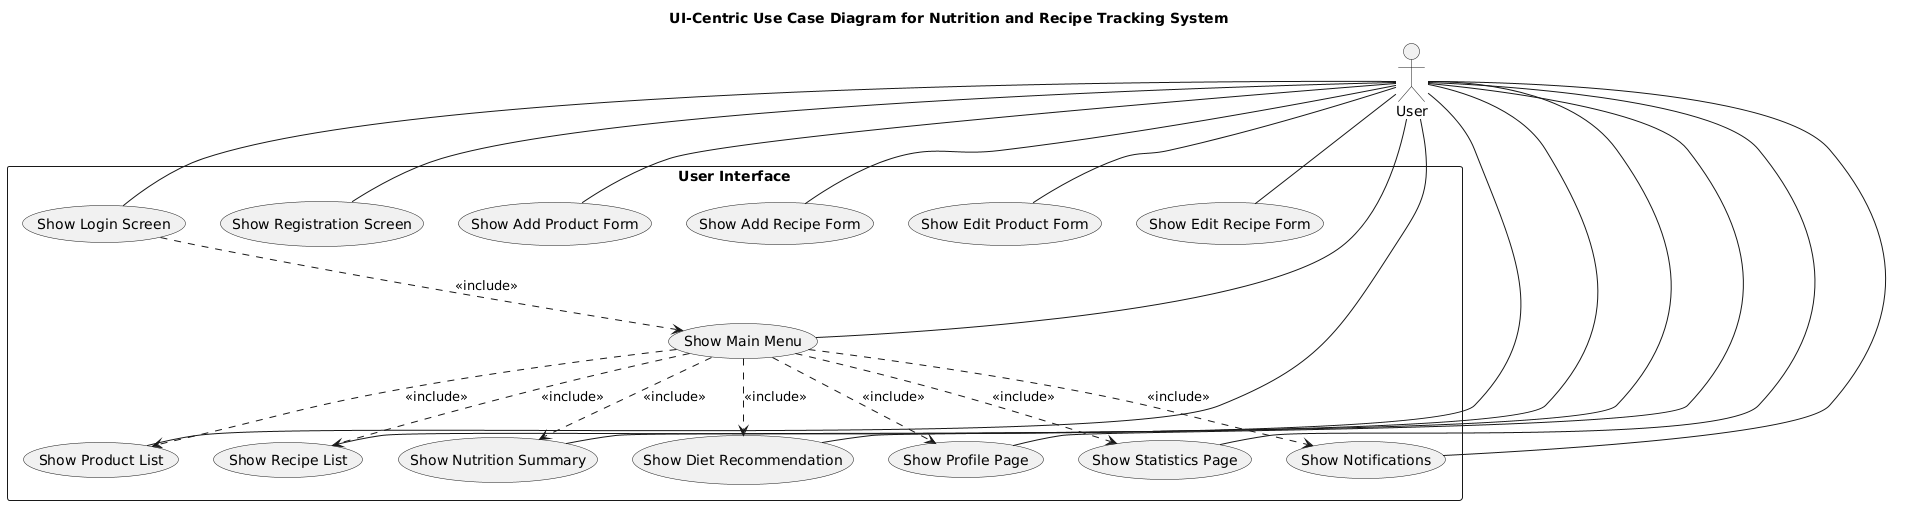

The diagram above was rendered by PlantUML. Its source (embedded in the PNG):
@startuml
title UI-Centric Use Case Diagram for Nutrition and Recipe Tracking System

actor User

rectangle "User Interface" {
    (Show Login Screen)
    (Show Registration Screen)
    (Show Main Menu)
    (Show Product List)
    (Show Recipe List)
    (Show Add Product Form)
    (Show Add Recipe Form)
    (Show Edit Product Form)
    (Show Edit Recipe Form)
    (Show Nutrition Summary)
    (Show Diet Recommendation)
    (Show Profile Page)
    (Show Statistics Page)
    (Show Notifications)
}

' Kullanıcı ile arayüz arasındaki ilişkiler
User -- (Show Login Screen)
User -- (Show Registration Screen)
User -- (Show Main Menu)
User -- (Show Product List)
User -- (Show Recipe List)
User -- (Show Add Product Form)
User -- (Show Add Recipe Form)
User -- (Show Edit Product Form)
User -- (Show Edit Recipe Form)
User -- (Show Nutrition Summary)
User -- (Show Diet Recommendation)
User -- (Show Profile Page)
User -- (Show Statistics Page)
User -- (Show Notifications)

' UI işlemlerinin sistemdeki karşılıkları (isteğe bağlı olarak eklenebilir)
(Show Login Screen) ..> (Show Main Menu) : <<include>>
(Show Main Menu) ..> (Show Product List) : <<include>>
(Show Main Menu) ..> (Show Recipe List) : <<include>>
(Show Main Menu) ..> (Show Nutrition Summary) : <<include>>
(Show Main Menu) ..> (Show Diet Recommendation) : <<include>>
(Show Main Menu) ..> (Show Profile Page) : <<include>>
(Show Main Menu) ..> (Show Statistics Page) : <<include>>
(Show Main Menu) ..> (Show Notifications) : <<include>>
@enduml